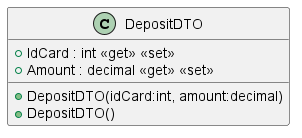

The diagram above was rendered by PlantUML. Its source (embedded in the PNG):
@startuml
class DepositDTO {
    + IdCard : int <<get>> <<set>>
    + Amount : decimal <<get>> <<set>>
    + DepositDTO(idCard:int, amount:decimal)
    + DepositDTO()
}
@enduml